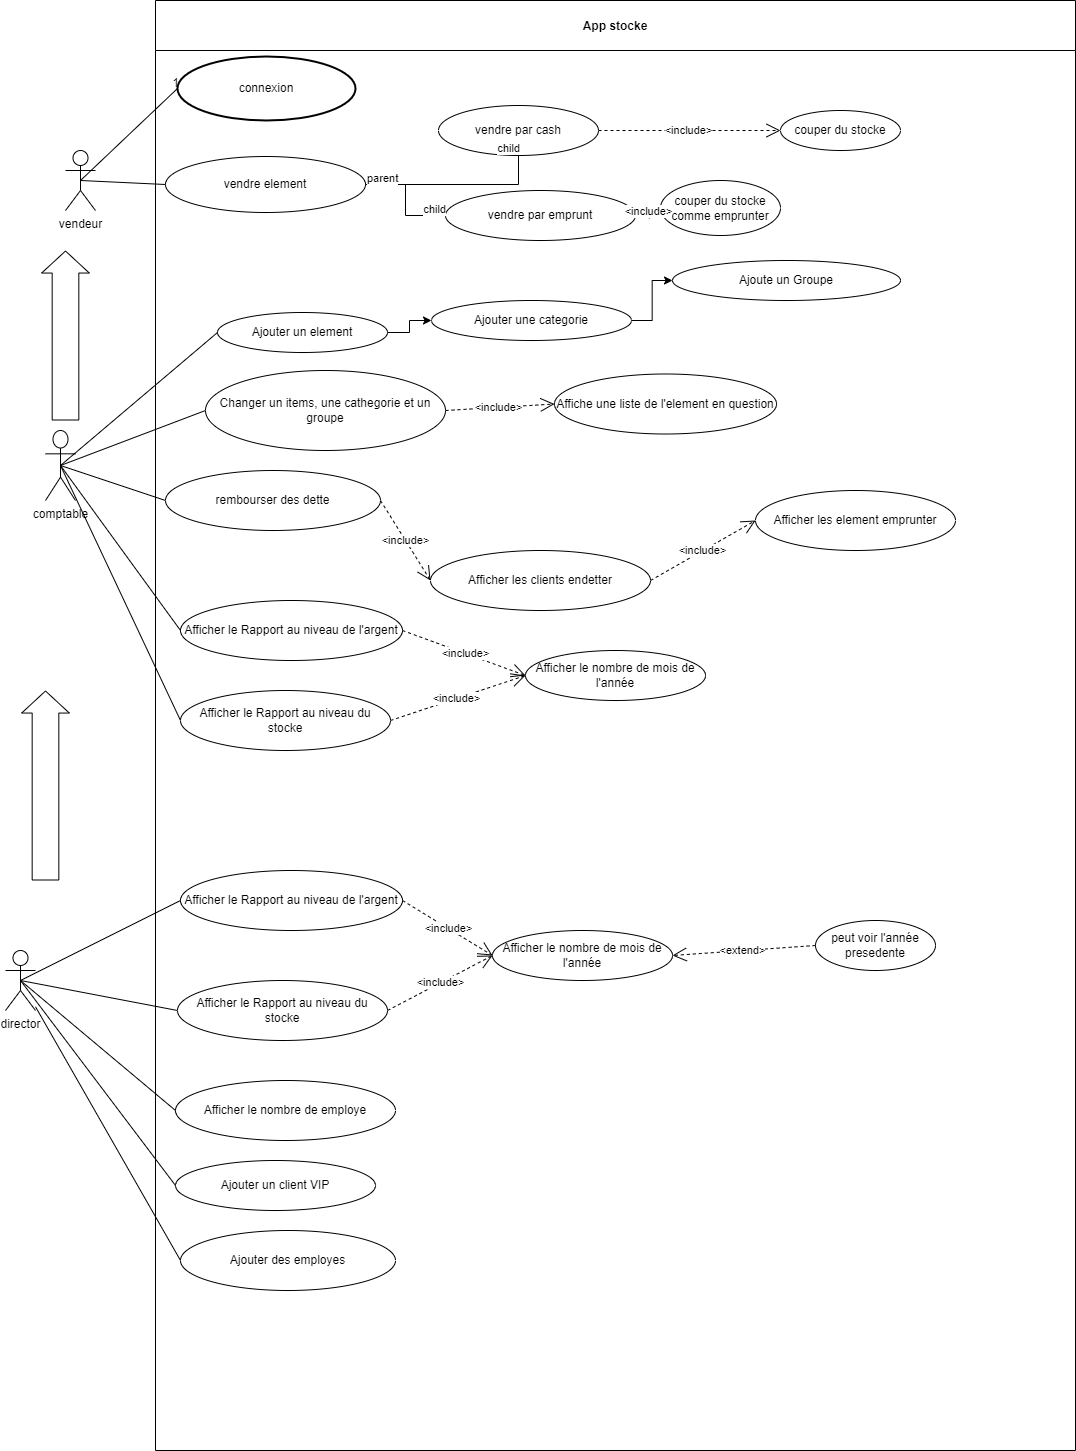

The diagram above was exported from draw.io. Its source (the exported page's mxGraphModel, read from the mxfile embedded in the PNG):
<mxGraphModel dx="2816" dy="1994" grid="1" gridSize="10" guides="1" tooltips="1" connect="1" arrows="1" fold="1" page="1" pageScale="1" pageWidth="583" pageHeight="827" math="0" shadow="0">
  <root>
    <mxCell id="0" />
    <mxCell id="1" parent="0" />
    <mxCell id="xmDuoMalDaPUSrL-XL3t-1" value="vendeur" style="shape=umlActor;verticalLabelPosition=bottom;verticalAlign=top;html=1;outlineConnect=0;" parent="1" vertex="1">
      <mxGeometry x="40" y="130" width="30" height="60" as="geometry" />
    </mxCell>
    <mxCell id="xmDuoMalDaPUSrL-XL3t-2" value="App stocke" style="swimlane;startSize=50;" parent="1" vertex="1">
      <mxGeometry x="130" y="-20" width="920" height="1450" as="geometry" />
    </mxCell>
    <mxCell id="KX85iC53AzFOsXdiuf4F-7" value="" style="edgeStyle=orthogonalEdgeStyle;rounded=0;orthogonalLoop=1;jettySize=auto;html=1;" parent="xmDuoMalDaPUSrL-XL3t-2" source="xmDuoMalDaPUSrL-XL3t-5" target="xmDuoMalDaPUSrL-XL3t-6" edge="1">
      <mxGeometry relative="1" as="geometry" />
    </mxCell>
    <mxCell id="xmDuoMalDaPUSrL-XL3t-5" value="Ajouter un element" style="ellipse;whiteSpace=wrap;html=1;" parent="xmDuoMalDaPUSrL-XL3t-2" vertex="1">
      <mxGeometry x="62" y="312" width="170" height="40" as="geometry" />
    </mxCell>
    <mxCell id="xmDuoMalDaPUSrL-XL3t-7" value="Ajoute un Groupe" style="ellipse;whiteSpace=wrap;html=1;" parent="xmDuoMalDaPUSrL-XL3t-2" vertex="1">
      <mxGeometry x="517" y="260" width="228" height="40" as="geometry" />
    </mxCell>
    <mxCell id="KX85iC53AzFOsXdiuf4F-8" value="" style="edgeStyle=orthogonalEdgeStyle;rounded=0;orthogonalLoop=1;jettySize=auto;html=1;" parent="xmDuoMalDaPUSrL-XL3t-2" source="xmDuoMalDaPUSrL-XL3t-6" target="xmDuoMalDaPUSrL-XL3t-7" edge="1">
      <mxGeometry relative="1" as="geometry" />
    </mxCell>
    <mxCell id="xmDuoMalDaPUSrL-XL3t-6" value="Ajouter une categorie" style="ellipse;whiteSpace=wrap;html=1;" parent="xmDuoMalDaPUSrL-XL3t-2" vertex="1">
      <mxGeometry x="276" y="300" width="200" height="40" as="geometry" />
    </mxCell>
    <mxCell id="xmDuoMalDaPUSrL-XL3t-33" value="rembourser des dette" style="ellipse;whiteSpace=wrap;html=1;" parent="xmDuoMalDaPUSrL-XL3t-2" vertex="1">
      <mxGeometry x="10" y="470" width="215" height="60" as="geometry" />
    </mxCell>
    <mxCell id="xmDuoMalDaPUSrL-XL3t-35" value="Afficher les element emprunter" style="ellipse;whiteSpace=wrap;html=1;" parent="xmDuoMalDaPUSrL-XL3t-2" vertex="1">
      <mxGeometry x="600" y="490" width="200" height="60" as="geometry" />
    </mxCell>
    <mxCell id="xmDuoMalDaPUSrL-XL3t-36" value="Afficher les clients endetter" style="ellipse;whiteSpace=wrap;html=1;" parent="xmDuoMalDaPUSrL-XL3t-2" vertex="1">
      <mxGeometry x="275" y="550" width="220" height="60" as="geometry" />
    </mxCell>
    <mxCell id="xmDuoMalDaPUSrL-XL3t-39" value="Afficher le Rapport au niveau de l'argent" style="ellipse;whiteSpace=wrap;html=1;" parent="xmDuoMalDaPUSrL-XL3t-2" vertex="1">
      <mxGeometry x="25" y="600" width="222" height="60" as="geometry" />
    </mxCell>
    <mxCell id="xmDuoMalDaPUSrL-XL3t-40" value="Afficher le Rapport au niveau du stocke" style="ellipse;whiteSpace=wrap;html=1;" parent="xmDuoMalDaPUSrL-XL3t-2" vertex="1">
      <mxGeometry x="25" y="690" width="210" height="60" as="geometry" />
    </mxCell>
    <mxCell id="xmDuoMalDaPUSrL-XL3t-41" value="Afficher le nombre de employe" style="ellipse;whiteSpace=wrap;html=1;" parent="xmDuoMalDaPUSrL-XL3t-2" vertex="1">
      <mxGeometry x="20" y="1080" width="220" height="60" as="geometry" />
    </mxCell>
    <mxCell id="xmDuoMalDaPUSrL-XL3t-42" value="Afficher le nombre de mois de l'année" style="ellipse;whiteSpace=wrap;html=1;" parent="xmDuoMalDaPUSrL-XL3t-2" vertex="1">
      <mxGeometry x="370" y="650" width="180" height="50" as="geometry" />
    </mxCell>
    <mxCell id="xmDuoMalDaPUSrL-XL3t-18" value="vendre element" style="ellipse;whiteSpace=wrap;html=1;" parent="xmDuoMalDaPUSrL-XL3t-2" vertex="1">
      <mxGeometry x="10" y="156" width="200" height="56" as="geometry" />
    </mxCell>
    <mxCell id="xmDuoMalDaPUSrL-XL3t-19" value="vendre par cash" style="ellipse;whiteSpace=wrap;html=1;" parent="xmDuoMalDaPUSrL-XL3t-2" vertex="1">
      <mxGeometry x="283" y="105" width="160" height="50" as="geometry" />
    </mxCell>
    <mxCell id="xmDuoMalDaPUSrL-XL3t-23" value="couper du stocke" style="ellipse;whiteSpace=wrap;html=1;" parent="xmDuoMalDaPUSrL-XL3t-2" vertex="1">
      <mxGeometry x="625" y="110" width="120" height="40" as="geometry" />
    </mxCell>
    <mxCell id="xmDuoMalDaPUSrL-XL3t-20" value="vendre par emprunt" style="ellipse;whiteSpace=wrap;html=1;" parent="xmDuoMalDaPUSrL-XL3t-2" vertex="1">
      <mxGeometry x="290" y="190" width="190" height="50" as="geometry" />
    </mxCell>
    <mxCell id="xmDuoMalDaPUSrL-XL3t-26" value="couper du stocke comme emprunter" style="ellipse;whiteSpace=wrap;html=1;" parent="xmDuoMalDaPUSrL-XL3t-2" vertex="1">
      <mxGeometry x="505" y="180" width="120" height="55" as="geometry" />
    </mxCell>
    <mxCell id="KX85iC53AzFOsXdiuf4F-25" value="peut voir l'année presedente" style="ellipse;whiteSpace=wrap;html=1;" parent="xmDuoMalDaPUSrL-XL3t-2" vertex="1">
      <mxGeometry x="660" y="920" width="120" height="50" as="geometry" />
    </mxCell>
    <mxCell id="KX85iC53AzFOsXdiuf4F-73" value="Afficher le Rapport au niveau de l'argent" style="ellipse;whiteSpace=wrap;html=1;" parent="xmDuoMalDaPUSrL-XL3t-2" vertex="1">
      <mxGeometry x="25" y="870" width="222" height="60" as="geometry" />
    </mxCell>
    <mxCell id="KX85iC53AzFOsXdiuf4F-74" value="Afficher le nombre de mois de l'année" style="ellipse;whiteSpace=wrap;html=1;" parent="xmDuoMalDaPUSrL-XL3t-2" vertex="1">
      <mxGeometry x="337" y="930" width="180" height="50" as="geometry" />
    </mxCell>
    <mxCell id="KX85iC53AzFOsXdiuf4F-77" value="Afficher le Rapport au niveau du stocke" style="ellipse;whiteSpace=wrap;html=1;" parent="xmDuoMalDaPUSrL-XL3t-2" vertex="1">
      <mxGeometry x="22" y="980" width="210" height="60" as="geometry" />
    </mxCell>
    <mxCell id="KX85iC53AzFOsXdiuf4F-83" value="Changer un items, une cathegorie et un groupe" style="ellipse;whiteSpace=wrap;html=1;" parent="xmDuoMalDaPUSrL-XL3t-2" vertex="1">
      <mxGeometry x="50" y="370" width="240" height="80" as="geometry" />
    </mxCell>
    <mxCell id="KX85iC53AzFOsXdiuf4F-84" value="Affiche une liste de l'element en question" style="ellipse;whiteSpace=wrap;html=1;" parent="xmDuoMalDaPUSrL-XL3t-2" vertex="1">
      <mxGeometry x="399" y="373.5" width="222" height="60" as="geometry" />
    </mxCell>
    <mxCell id="KX85iC53AzFOsXdiuf4F-88" value="Ajouter un client VIP" style="ellipse;whiteSpace=wrap;html=1;" parent="xmDuoMalDaPUSrL-XL3t-2" vertex="1">
      <mxGeometry x="20" y="1160" width="200" height="50" as="geometry" />
    </mxCell>
    <mxCell id="KX85iC53AzFOsXdiuf4F-97" value="Ajouter des employes" style="ellipse;whiteSpace=wrap;html=1;" parent="xmDuoMalDaPUSrL-XL3t-2" vertex="1">
      <mxGeometry x="25" y="1230" width="215" height="60" as="geometry" />
    </mxCell>
    <mxCell id="9Kb2SjHt3ORUcbOr5VT9-1" value="connexion" style="strokeWidth=2;html=1;shape=mxgraph.flowchart.start_2;whiteSpace=wrap;" parent="xmDuoMalDaPUSrL-XL3t-2" vertex="1">
      <mxGeometry x="22" y="56" width="178" height="64" as="geometry" />
    </mxCell>
    <mxCell id="9Kb2SjHt3ORUcbOr5VT9-4" value="&amp;lt;include&amp;gt;" style="endArrow=open;endSize=12;dashed=1;html=1;rounded=0;exitX=1;exitY=0.5;exitDx=0;exitDy=0;entryX=0;entryY=0.5;entryDx=0;entryDy=0;" parent="xmDuoMalDaPUSrL-XL3t-2" source="xmDuoMalDaPUSrL-XL3t-19" target="xmDuoMalDaPUSrL-XL3t-23" edge="1">
      <mxGeometry width="160" relative="1" as="geometry">
        <mxPoint x="305" y="101.54032226562501" as="sourcePoint" />
        <mxPoint x="495" y="74.46000000000001" as="targetPoint" />
      </mxGeometry>
    </mxCell>
    <mxCell id="9Kb2SjHt3ORUcbOr5VT9-5" value="&amp;lt;include&amp;gt;" style="endArrow=open;endSize=12;dashed=1;html=1;rounded=0;exitX=1;exitY=0.5;exitDx=0;exitDy=0;entryX=0;entryY=0.5;entryDx=0;entryDy=0;" parent="xmDuoMalDaPUSrL-XL3t-2" source="xmDuoMalDaPUSrL-XL3t-20" target="xmDuoMalDaPUSrL-XL3t-26" edge="1">
      <mxGeometry width="160" relative="1" as="geometry">
        <mxPoint x="470" y="157" as="sourcePoint" />
        <mxPoint x="635" y="140" as="targetPoint" />
      </mxGeometry>
    </mxCell>
    <mxCell id="9Kb2SjHt3ORUcbOr5VT9-6" value="&amp;lt;include&amp;gt;" style="endArrow=open;endSize=12;dashed=1;html=1;rounded=0;exitX=1;exitY=0.5;exitDx=0;exitDy=0;entryX=0;entryY=0.5;entryDx=0;entryDy=0;" parent="xmDuoMalDaPUSrL-XL3t-2" source="KX85iC53AzFOsXdiuf4F-83" target="KX85iC53AzFOsXdiuf4F-84" edge="1">
      <mxGeometry width="160" relative="1" as="geometry">
        <mxPoint x="480" y="167" as="sourcePoint" />
        <mxPoint x="645" y="150" as="targetPoint" />
      </mxGeometry>
    </mxCell>
    <mxCell id="9Kb2SjHt3ORUcbOr5VT9-8" value="&amp;lt;include&amp;gt;" style="endArrow=open;endSize=12;dashed=1;html=1;rounded=0;exitX=1;exitY=0.5;exitDx=0;exitDy=0;entryX=0;entryY=0.5;entryDx=0;entryDy=0;" parent="xmDuoMalDaPUSrL-XL3t-2" source="xmDuoMalDaPUSrL-XL3t-33" target="xmDuoMalDaPUSrL-XL3t-36" edge="1">
      <mxGeometry width="160" relative="1" as="geometry">
        <mxPoint x="500" y="187" as="sourcePoint" />
        <mxPoint x="665" y="170" as="targetPoint" />
      </mxGeometry>
    </mxCell>
    <mxCell id="9Kb2SjHt3ORUcbOr5VT9-9" value="&amp;lt;include&amp;gt;" style="endArrow=open;endSize=12;dashed=1;html=1;rounded=0;exitX=1;exitY=0.5;exitDx=0;exitDy=0;entryX=0;entryY=0.5;entryDx=0;entryDy=0;" parent="xmDuoMalDaPUSrL-XL3t-2" source="xmDuoMalDaPUSrL-XL3t-36" target="xmDuoMalDaPUSrL-XL3t-35" edge="1">
      <mxGeometry width="160" relative="1" as="geometry">
        <mxPoint x="510" y="197" as="sourcePoint" />
        <mxPoint x="675" y="180" as="targetPoint" />
      </mxGeometry>
    </mxCell>
    <mxCell id="9Kb2SjHt3ORUcbOr5VT9-11" value="" style="endArrow=none;html=1;edgeStyle=orthogonalEdgeStyle;rounded=0;exitX=1;exitY=0.5;exitDx=0;exitDy=0;" parent="xmDuoMalDaPUSrL-XL3t-2" source="xmDuoMalDaPUSrL-XL3t-18" target="xmDuoMalDaPUSrL-XL3t-19" edge="1">
      <mxGeometry relative="1" as="geometry">
        <mxPoint x="410" y="270" as="sourcePoint" />
        <mxPoint x="570" y="270" as="targetPoint" />
      </mxGeometry>
    </mxCell>
    <mxCell id="9Kb2SjHt3ORUcbOr5VT9-12" value="parent" style="edgeLabel;resizable=0;html=1;align=left;verticalAlign=bottom;" parent="9Kb2SjHt3ORUcbOr5VT9-11" connectable="0" vertex="1">
      <mxGeometry x="-1" relative="1" as="geometry" />
    </mxCell>
    <mxCell id="9Kb2SjHt3ORUcbOr5VT9-13" value="child" style="edgeLabel;resizable=0;html=1;align=right;verticalAlign=bottom;" parent="9Kb2SjHt3ORUcbOr5VT9-11" connectable="0" vertex="1">
      <mxGeometry x="1" relative="1" as="geometry" />
    </mxCell>
    <mxCell id="9Kb2SjHt3ORUcbOr5VT9-14" value="" style="endArrow=none;html=1;edgeStyle=orthogonalEdgeStyle;rounded=0;exitX=1;exitY=0.5;exitDx=0;exitDy=0;entryX=0;entryY=0.5;entryDx=0;entryDy=0;" parent="xmDuoMalDaPUSrL-XL3t-2" source="xmDuoMalDaPUSrL-XL3t-18" target="xmDuoMalDaPUSrL-XL3t-20" edge="1">
      <mxGeometry relative="1" as="geometry">
        <mxPoint x="410" y="270" as="sourcePoint" />
        <mxPoint x="570" y="270" as="targetPoint" />
      </mxGeometry>
    </mxCell>
    <mxCell id="9Kb2SjHt3ORUcbOr5VT9-15" value="parent" style="edgeLabel;resizable=0;html=1;align=left;verticalAlign=bottom;" parent="9Kb2SjHt3ORUcbOr5VT9-14" connectable="0" vertex="1">
      <mxGeometry x="-1" relative="1" as="geometry" />
    </mxCell>
    <mxCell id="9Kb2SjHt3ORUcbOr5VT9-16" value="child" style="edgeLabel;resizable=0;html=1;align=right;verticalAlign=bottom;" parent="9Kb2SjHt3ORUcbOr5VT9-14" connectable="0" vertex="1">
      <mxGeometry x="1" relative="1" as="geometry" />
    </mxCell>
    <mxCell id="9Kb2SjHt3ORUcbOr5VT9-17" value="&amp;lt;include&amp;gt;" style="endArrow=open;endSize=12;dashed=1;html=1;rounded=0;exitX=1;exitY=0.5;exitDx=0;exitDy=0;entryX=0;entryY=0.5;entryDx=0;entryDy=0;" parent="xmDuoMalDaPUSrL-XL3t-2" source="xmDuoMalDaPUSrL-XL3t-39" target="xmDuoMalDaPUSrL-XL3t-42" edge="1">
      <mxGeometry width="160" relative="1" as="geometry">
        <mxPoint x="520" y="207" as="sourcePoint" />
        <mxPoint x="685" y="190" as="targetPoint" />
      </mxGeometry>
    </mxCell>
    <mxCell id="9Kb2SjHt3ORUcbOr5VT9-18" value="&amp;lt;include&amp;gt;" style="endArrow=open;endSize=12;dashed=1;html=1;rounded=0;exitX=1;exitY=0.5;exitDx=0;exitDy=0;entryX=0;entryY=0.5;entryDx=0;entryDy=0;" parent="xmDuoMalDaPUSrL-XL3t-2" source="xmDuoMalDaPUSrL-XL3t-40" target="xmDuoMalDaPUSrL-XL3t-42" edge="1">
      <mxGeometry width="160" relative="1" as="geometry">
        <mxPoint x="530" y="217" as="sourcePoint" />
        <mxPoint x="390" y="790" as="targetPoint" />
      </mxGeometry>
    </mxCell>
    <mxCell id="9Kb2SjHt3ORUcbOr5VT9-19" value="&amp;lt;include&amp;gt;" style="endArrow=open;endSize=12;dashed=1;html=1;rounded=0;exitX=1;exitY=0.5;exitDx=0;exitDy=0;entryX=0;entryY=0.5;entryDx=0;entryDy=0;" parent="xmDuoMalDaPUSrL-XL3t-2" source="KX85iC53AzFOsXdiuf4F-73" target="KX85iC53AzFOsXdiuf4F-74" edge="1">
      <mxGeometry width="160" relative="1" as="geometry">
        <mxPoint x="245" y="730" as="sourcePoint" />
        <mxPoint x="400" y="800" as="targetPoint" />
      </mxGeometry>
    </mxCell>
    <mxCell id="9Kb2SjHt3ORUcbOr5VT9-20" value="&amp;lt;extend&amp;gt;" style="endArrow=open;endSize=12;dashed=1;html=1;rounded=0;entryX=1;entryY=0.5;entryDx=0;entryDy=0;exitX=0;exitY=0.5;exitDx=0;exitDy=0;" parent="xmDuoMalDaPUSrL-XL3t-2" source="KX85iC53AzFOsXdiuf4F-25" target="KX85iC53AzFOsXdiuf4F-74" edge="1">
      <mxGeometry width="160" relative="1" as="geometry">
        <mxPoint x="600" y="1010" as="sourcePoint" />
        <mxPoint x="410" y="810" as="targetPoint" />
      </mxGeometry>
    </mxCell>
    <mxCell id="9Kb2SjHt3ORUcbOr5VT9-21" value="&amp;lt;include&amp;gt;" style="endArrow=open;endSize=12;dashed=1;html=1;rounded=0;exitX=1;exitY=0.5;exitDx=0;exitDy=0;entryX=0;entryY=0.5;entryDx=0;entryDy=0;" parent="xmDuoMalDaPUSrL-XL3t-2" source="KX85iC53AzFOsXdiuf4F-77" target="KX85iC53AzFOsXdiuf4F-74" edge="1">
      <mxGeometry width="160" relative="1" as="geometry">
        <mxPoint x="265" y="750" as="sourcePoint" />
        <mxPoint x="337.00000000000455" y="1070" as="targetPoint" />
      </mxGeometry>
    </mxCell>
    <mxCell id="xmDuoMalDaPUSrL-XL3t-3" value="comptable" style="shape=umlActor;verticalLabelPosition=bottom;verticalAlign=top;html=1;outlineConnect=0;" parent="1" vertex="1">
      <mxGeometry x="20" y="410" width="30" height="70" as="geometry" />
    </mxCell>
    <mxCell id="xmDuoMalDaPUSrL-XL3t-4" value="director" style="shape=umlActor;verticalLabelPosition=bottom;verticalAlign=top;html=1;outlineConnect=0;" parent="1" vertex="1">
      <mxGeometry x="-20" y="930" width="30" height="60" as="geometry" />
    </mxCell>
    <mxCell id="KX85iC53AzFOsXdiuf4F-17" value="" style="endArrow=none;html=1;rounded=0;entryX=0;entryY=0.5;entryDx=0;entryDy=0;exitX=0.5;exitY=0.5;exitDx=0;exitDy=0;exitPerimeter=0;" parent="1" source="xmDuoMalDaPUSrL-XL3t-1" target="xmDuoMalDaPUSrL-XL3t-18" edge="1">
      <mxGeometry width="50" height="50" relative="1" as="geometry">
        <mxPoint x="440" y="430" as="sourcePoint" />
        <mxPoint x="490" y="380" as="targetPoint" />
      </mxGeometry>
    </mxCell>
    <mxCell id="KX85iC53AzFOsXdiuf4F-19" value="" style="endArrow=none;html=1;rounded=0;entryX=0;entryY=0.5;entryDx=0;entryDy=0;exitX=0.5;exitY=0.5;exitDx=0;exitDy=0;exitPerimeter=0;" parent="1" source="xmDuoMalDaPUSrL-XL3t-3" target="xmDuoMalDaPUSrL-XL3t-5" edge="1">
      <mxGeometry width="50" height="50" relative="1" as="geometry">
        <mxPoint x="40" y="450" as="sourcePoint" />
        <mxPoint x="170" y="340" as="targetPoint" />
      </mxGeometry>
    </mxCell>
    <mxCell id="KX85iC53AzFOsXdiuf4F-20" value="" style="endArrow=none;html=1;rounded=0;exitX=0.5;exitY=0.5;exitDx=0;exitDy=0;exitPerimeter=0;entryX=0;entryY=0.5;entryDx=0;entryDy=0;" parent="1" source="xmDuoMalDaPUSrL-XL3t-3" target="KX85iC53AzFOsXdiuf4F-83" edge="1">
      <mxGeometry width="50" height="50" relative="1" as="geometry">
        <mxPoint x="440" y="430" as="sourcePoint" />
        <mxPoint x="175" y="395" as="targetPoint" />
      </mxGeometry>
    </mxCell>
    <mxCell id="KX85iC53AzFOsXdiuf4F-21" value="" style="endArrow=none;html=1;rounded=0;exitX=0.5;exitY=0.5;exitDx=0;exitDy=0;exitPerimeter=0;entryX=0;entryY=0.5;entryDx=0;entryDy=0;" parent="1" source="xmDuoMalDaPUSrL-XL3t-3" target="xmDuoMalDaPUSrL-XL3t-33" edge="1">
      <mxGeometry width="50" height="50" relative="1" as="geometry">
        <mxPoint x="440" y="430" as="sourcePoint" />
        <mxPoint x="490" y="380" as="targetPoint" />
      </mxGeometry>
    </mxCell>
    <mxCell id="KX85iC53AzFOsXdiuf4F-23" value="" style="endArrow=none;html=1;rounded=0;exitX=0.5;exitY=0.5;exitDx=0;exitDy=0;exitPerimeter=0;entryX=0;entryY=0.5;entryDx=0;entryDy=0;" parent="1" source="xmDuoMalDaPUSrL-XL3t-3" target="xmDuoMalDaPUSrL-XL3t-39" edge="1">
      <mxGeometry width="50" height="50" relative="1" as="geometry">
        <mxPoint x="260" y="570" as="sourcePoint" />
        <mxPoint x="310" y="520" as="targetPoint" />
      </mxGeometry>
    </mxCell>
    <mxCell id="KX85iC53AzFOsXdiuf4F-27" value="" style="endArrow=none;html=1;rounded=0;exitX=0.5;exitY=0.5;exitDx=0;exitDy=0;exitPerimeter=0;entryX=0;entryY=0.5;entryDx=0;entryDy=0;" parent="1" source="xmDuoMalDaPUSrL-XL3t-3" target="xmDuoMalDaPUSrL-XL3t-40" edge="1">
      <mxGeometry width="50" height="50" relative="1" as="geometry">
        <mxPoint x="190" y="640" as="sourcePoint" />
        <mxPoint x="240" y="590" as="targetPoint" />
      </mxGeometry>
    </mxCell>
    <mxCell id="KX85iC53AzFOsXdiuf4F-80" value="" style="endArrow=none;html=1;rounded=0;exitX=0.5;exitY=0.5;exitDx=0;exitDy=0;exitPerimeter=0;entryX=0;entryY=0.5;entryDx=0;entryDy=0;" parent="1" source="xmDuoMalDaPUSrL-XL3t-4" target="KX85iC53AzFOsXdiuf4F-73" edge="1">
      <mxGeometry width="50" height="50" relative="1" as="geometry">
        <mxPoint x="460" y="910" as="sourcePoint" />
        <mxPoint x="510" y="860" as="targetPoint" />
      </mxGeometry>
    </mxCell>
    <mxCell id="KX85iC53AzFOsXdiuf4F-81" value="" style="endArrow=none;html=1;rounded=0;exitX=0.5;exitY=0.5;exitDx=0;exitDy=0;exitPerimeter=0;entryX=0;entryY=0.5;entryDx=0;entryDy=0;" parent="1" source="xmDuoMalDaPUSrL-XL3t-4" target="KX85iC53AzFOsXdiuf4F-77" edge="1">
      <mxGeometry width="50" height="50" relative="1" as="geometry">
        <mxPoint x="460" y="910" as="sourcePoint" />
        <mxPoint x="510" y="860" as="targetPoint" />
      </mxGeometry>
    </mxCell>
    <mxCell id="KX85iC53AzFOsXdiuf4F-82" value="" style="endArrow=none;html=1;rounded=0;exitX=0.5;exitY=0.5;exitDx=0;exitDy=0;exitPerimeter=0;entryX=0;entryY=0.5;entryDx=0;entryDy=0;" parent="1" source="xmDuoMalDaPUSrL-XL3t-4" target="xmDuoMalDaPUSrL-XL3t-41" edge="1">
      <mxGeometry width="50" height="50" relative="1" as="geometry">
        <mxPoint x="440" y="910" as="sourcePoint" />
        <mxPoint x="490" y="860" as="targetPoint" />
      </mxGeometry>
    </mxCell>
    <mxCell id="KX85iC53AzFOsXdiuf4F-89" value="" style="endArrow=none;html=1;rounded=0;exitX=0.5;exitY=0.5;exitDx=0;exitDy=0;exitPerimeter=0;entryX=0;entryY=0.5;entryDx=0;entryDy=0;" parent="1" source="xmDuoMalDaPUSrL-XL3t-4" target="KX85iC53AzFOsXdiuf4F-88" edge="1">
      <mxGeometry width="50" height="50" relative="1" as="geometry">
        <mxPoint x="40" y="950" as="sourcePoint" />
        <mxPoint x="500" y="1040" as="targetPoint" />
      </mxGeometry>
    </mxCell>
    <mxCell id="KX85iC53AzFOsXdiuf4F-96" value="" style="shape=flexArrow;endArrow=classic;html=1;rounded=0;width=26.666666666666668;endSize=7.016666666666667;" parent="1" edge="1">
      <mxGeometry width="50" height="50" relative="1" as="geometry">
        <mxPoint x="20" y="860" as="sourcePoint" />
        <mxPoint x="20" y="670" as="targetPoint" />
      </mxGeometry>
    </mxCell>
    <mxCell id="KX85iC53AzFOsXdiuf4F-98" value="" style="shape=flexArrow;endArrow=classic;html=1;rounded=0;width=26.666666666666668;endSize=7.016666666666667;" parent="1" edge="1">
      <mxGeometry width="50" height="50" relative="1" as="geometry">
        <mxPoint x="40" y="400" as="sourcePoint" />
        <mxPoint x="40" y="230" as="targetPoint" />
      </mxGeometry>
    </mxCell>
    <mxCell id="KX85iC53AzFOsXdiuf4F-99" value="" style="endArrow=none;html=1;rounded=0;entryX=0;entryY=0.5;entryDx=0;entryDy=0;" parent="1" source="xmDuoMalDaPUSrL-XL3t-4" target="KX85iC53AzFOsXdiuf4F-97" edge="1">
      <mxGeometry width="50" height="50" relative="1" as="geometry">
        <mxPoint x="190" y="1170" as="sourcePoint" />
        <mxPoint x="240" y="1120" as="targetPoint" />
      </mxGeometry>
    </mxCell>
    <mxCell id="9Kb2SjHt3ORUcbOr5VT9-2" value="" style="endArrow=none;html=1;rounded=0;exitX=0.5;exitY=0.5;exitDx=0;exitDy=0;exitPerimeter=0;entryX=0;entryY=0.5;entryDx=0;entryDy=0;entryPerimeter=0;" parent="1" source="xmDuoMalDaPUSrL-XL3t-1" target="9Kb2SjHt3ORUcbOr5VT9-1" edge="1">
      <mxGeometry relative="1" as="geometry">
        <mxPoint x="540" y="190" as="sourcePoint" />
        <mxPoint x="700" y="190" as="targetPoint" />
      </mxGeometry>
    </mxCell>
    <mxCell id="9Kb2SjHt3ORUcbOr5VT9-3" value="1" style="resizable=0;html=1;align=right;verticalAlign=bottom;" parent="9Kb2SjHt3ORUcbOr5VT9-2" connectable="0" vertex="1">
      <mxGeometry x="1" relative="1" as="geometry" />
    </mxCell>
  </root>
</mxGraphModel>